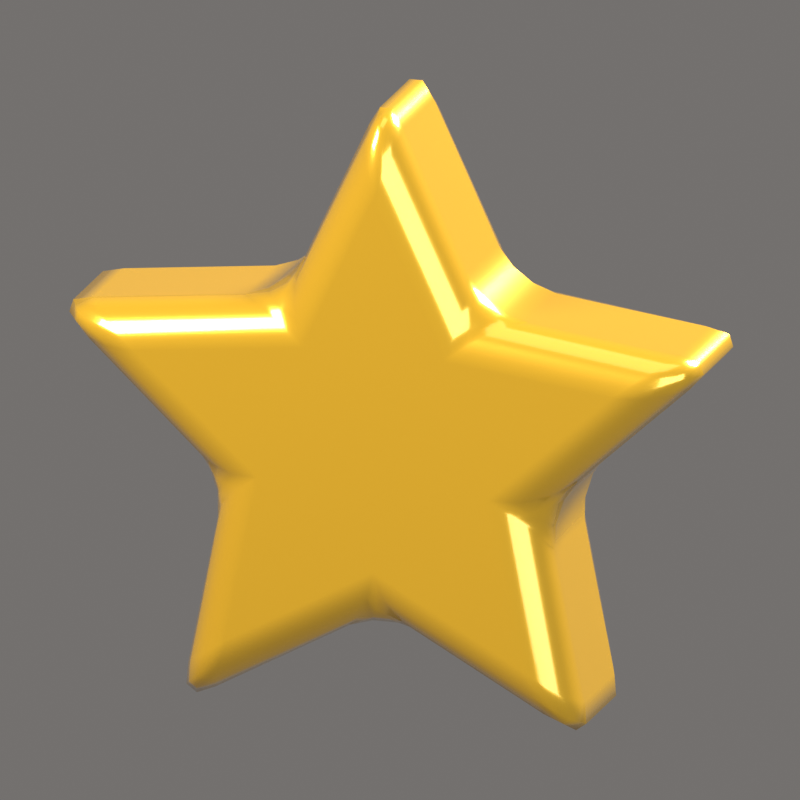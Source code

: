 # Source: Star.blend  (saved by Blender 5.2.44; exported with 4.5.12 LTS)
import bpy
from mathutils import Matrix  # noqa: F401  (used for matrix-valued properties, if any)

bpy.ops.wm.read_factory_settings(use_empty=True)
scene = bpy.context.scene
scene.name = 'Scene'

# ---- collections
col_collection = bpy.data.collections.new('Collection'); scene.collection.children.link(col_collection)
col_iconrig = bpy.data.collections.new('IconRig'); scene.collection.children.link(col_iconrig)
col_iconsubject = bpy.data.collections.new('IconSubject'); scene.collection.children.link(col_iconsubject)

# ---- materials (node trees are filled in below, after node groups)
mat_gold = bpy.data.materials.new('Gold')
mat_gold.diffuse_color = (1.0, 0.5583, 0.02732, 1.0)

# ---- material node trees
mat_gold.use_nodes = True; mat_gold.node_tree.nodes.clear()
_N = mat_gold.node_tree.nodes; _L = mat_gold.node_tree.links
n0 = _N.new('ShaderNodeBsdfPrincipled'); n0.name = 'Principled BSDF'; n0.location = (-200, 100)
n0.inputs[0].default_value = (1.0, 0.5583, 0.02732, 1.0)
n0.inputs[1].default_value = 0.5
n0.inputs[2].default_value = 0.22
n0.inputs[10].default_value = 0.005
n0.inputs[13].default_value = 0.6
n0.inputs[19].default_value = 1.0
n0.inputs[20].default_value = 0.08
n1 = _N.new('ShaderNodeOutputMaterial'); n1.name = 'Material Output'; n1.location = (200, 100)
_L.new(n0.outputs[0], n1.inputs[0])
n1.is_active_output = True

# ---- world
world_iconworld = bpy.data.worlds.new('IconWorld'); scene.world = world_iconworld
world_iconworld.use_nodes = True; world_iconworld.node_tree.nodes.clear()
_N = world_iconworld.node_tree.nodes; _L = world_iconworld.node_tree.links
n0 = _N.new('ShaderNodeBackground'); n0.name = 'Background'; n0.location = (-200, 100)
n0.inputs[0].default_value = (0.55, 0.52, 0.5, 1.0)
n0.inputs[1].default_value = 0.4
n1 = _N.new('ShaderNodeOutputWorld'); n1.name = 'World Output'; n1.location = (200, 100)
_L.new(n0.outputs[0], n1.inputs[0])
n1.is_active_output = True

# ---- cameras
cam_iconcam = bpy.data.cameras.new('IconCam')
cam_iconcam.type = 'ORTHO'
cam_iconcam.clip_end = 200.0
cam_iconcam.ortho_scale = 2.166
cam_iconcam.shift_y = 0.02568

# ---- lights
light_keylight = bpy.data.lights.new('KeyLight', 'AREA')
light_keylight.color = (1.0, 0.96, 0.9)
light_keylight.energy = 2200.0
light_keylight.size = 5.0
light_filllight = bpy.data.lights.new('FillLight', 'AREA')
light_filllight.color = (0.82, 0.9, 1.0)
light_filllight.energy = 700.0
light_filllight.size = 7.0
light_rimlight = bpy.data.lights.new('RimLight', 'AREA')
light_rimlight.color = (1.0, 0.95, 0.85)
light_rimlight.energy = 2600.0
light_rimlight.size = 3.0
light_toplight = bpy.data.lights.new('TopLight', 'AREA')
light_toplight.energy = 150.0
light_toplight.size = 6.0

# ---- meshes
me_extrude = bpy.data.meshes.new('Extrude')
me_extrude.from_pydata([(6.123e-17, -0.25, 1.0), (-0.2821, -0.25, 0.3883), (-0.9511, -0.25, 0.309), (-0.4565, -0.25, -0.1483), (-0.5878, -0.25, -0.809), (-8.817e-17, -0.25, -0.48), (0.5878, -0.25, -0.809), (0.4565, -0.25, -0.1483), (0.9511, -0.25, 0.309), (0.2821, -0.25, 0.3883), (6.123e-17, 0.25, 1.0), (-0.2821, 0.25, 0.3883), (-0.9511, 0.25, 0.309), (-0.4565, 0.25, -0.1483), (-0.5878, 0.25, -0.809), (-8.817e-17, 0.25, -0.48), (0.5878, 0.25, -0.809), (0.4565, 0.25, -0.1483), (0.9511, 0.25, 0.309), (0.2821, 0.25, 0.3883)], [], [(3, 7, 9), (19, 15, 11), (0, 10, 11, 1), (1, 11, 12, 2), (2, 12, 13, 3), (3, 13, 14, 4), (4, 14, 15, 5), (5, 15, 16, 6), (6, 16, 17, 7), (7, 17, 18, 8), (8, 18, 19, 9), (9, 19, 10, 0), (9, 0, 1), (1, 2, 3), (3, 4, 5), (5, 6, 7), (7, 8, 9), (9, 1, 3), (3, 5, 7), (19, 18, 17), (17, 16, 15), (15, 14, 13), (13, 12, 11), (11, 10, 19), (19, 17, 15), (15, 13, 11)])
me_extrude.polygons.foreach_set('use_smooth', [True] * 26)
me_extrude.materials.append(mat_gold)
me_extrude.update()

# ---- objects
ob_iconcam = bpy.data.objects.new('IconCam', cam_iconcam)
ob_keylight = bpy.data.objects.new('KeyLight', light_keylight)
ob_filllight = bpy.data.objects.new('FillLight', light_filllight)
ob_rimlight = bpy.data.objects.new('RimLight', light_rimlight)
ob_toplight = bpy.data.objects.new('TopLight', light_toplight)
ob_star = bpy.data.objects.new('Star', None)
ob_extrude = bpy.data.objects.new('Extrude', me_extrude)

# ---- transforms, parenting, visibility, modifiers, constraints
ob_iconcam.location = (13.39, -25.19, 9.271)
ob_iconcam.rotation_euler = (1.257, -3.907e-08, 0.4887)
ob_keylight.location = (-4.5, -6.5, 7.0)
ob_keylight.rotation_euler = (0.8461, 1.639e-09, -0.6055)
ob_filllight.location = (7.0, -4.0, 1.5)
ob_filllight.rotation_euler = (1.387, 1.353e-07, 1.052)
ob_rimlight.location = (3.0, 7.0, 5.0)
ob_rimlight.rotation_euler = (0.9898, 1.23e-07, 2.737)
ob_toplight.location = (0.0, 0.0, 9.0)
ob_star.location = (0.0, 0.0, 0.0)
ob_star.rotation_euler = (0.0, 0.0, 0.1745)
ob_extrude.parent = ob_star
ob_extrude.location = (0.0, 0.0, 0.0)
_m = ob_extrude.modifiers.new('Bevel', 'BEVEL')
_m.width = 0.12
_m.width_pct = 0.12
_m.segments = 3
_m.harden_normals = True

# ---- collection membership
col_iconrig.objects.link(ob_iconcam)
col_iconrig.objects.link(ob_keylight)
col_iconrig.objects.link(ob_filllight)
col_iconrig.objects.link(ob_rimlight)
col_iconrig.objects.link(ob_toplight)
col_iconsubject.objects.link(ob_star)
col_iconsubject.objects.link(ob_extrude)

# ---- scene / render settings (as saved in the file)
scene.camera = ob_iconcam
scene.frame_start = 1; scene.frame_end = 250; scene.frame_set(1)
scene.render.engine = 'BLENDER_EEVEE_NEXT'
scene.render.resolution_x = 512
scene.render.resolution_y = 512
scene.render.film_transparent = True
scene.render.bake_bias = 0.0
scene.render.bake_samples = 0
scene.render.compositor_device = 'GPU'
scene.eevee.taa_render_samples = 48
scene.eevee.use_volume_custom_range = False
scene.eevee.fast_gi_thickness_near = 0.1
scene.eevee.fast_gi_thickness_far = 0.0
scene.eevee.ray_tracing_options.screen_trace_thickness = 0.1
scene.view_settings.view_transform = 'Standard'
scene.view_settings.exposure = -0.35
bpy.context.view_layer.update()

